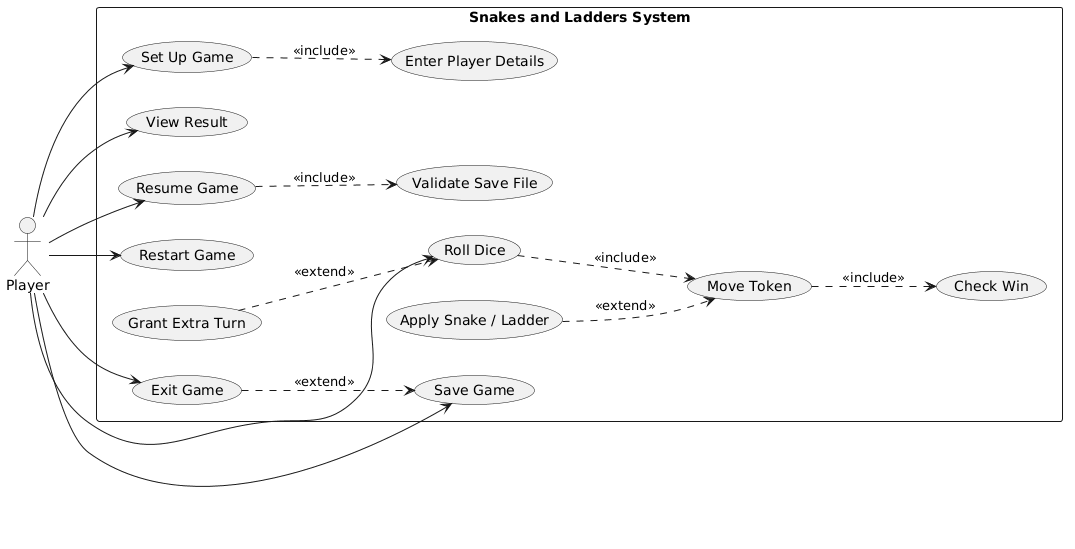

The diagram above was rendered by PlantUML. Its source (embedded in the PNG):
@startuml
left to right direction
skinparam packageStyle rectangle

actor Player

rectangle "Snakes and Ladders System" {
  usecase "Set Up Game" as UC1
  usecase "Enter Player Details" as UC2
  usecase "Roll Dice" as UC3
  usecase "Move Token" as UC4
  usecase "Apply Snake / Ladder" as UC5
  usecase "Grant Extra Turn" as UC6
  usecase "Check Win" as UC7
  usecase "View Result" as UC8
  usecase "Save Game" as UC9
  usecase "Resume Game" as UC10
  usecase "Restart Game" as UC11
  usecase "Exit Game" as UC12
  usecase "Validate Save File" as UC13
}

Player --> UC1
Player --> UC3
Player --> UC8
Player --> UC9
Player --> UC10
Player --> UC11
Player --> UC12

UC1 ..> UC2 : <<include>>
UC3 ..> UC4 : <<include>>
UC4 ..> UC7 : <<include>>
UC5 ..> UC4 : <<extend>>
UC6 ..> UC3 : <<extend>>
UC10 ..> UC13 : <<include>>
UC12 ..> UC9 : <<extend>>
@enduml